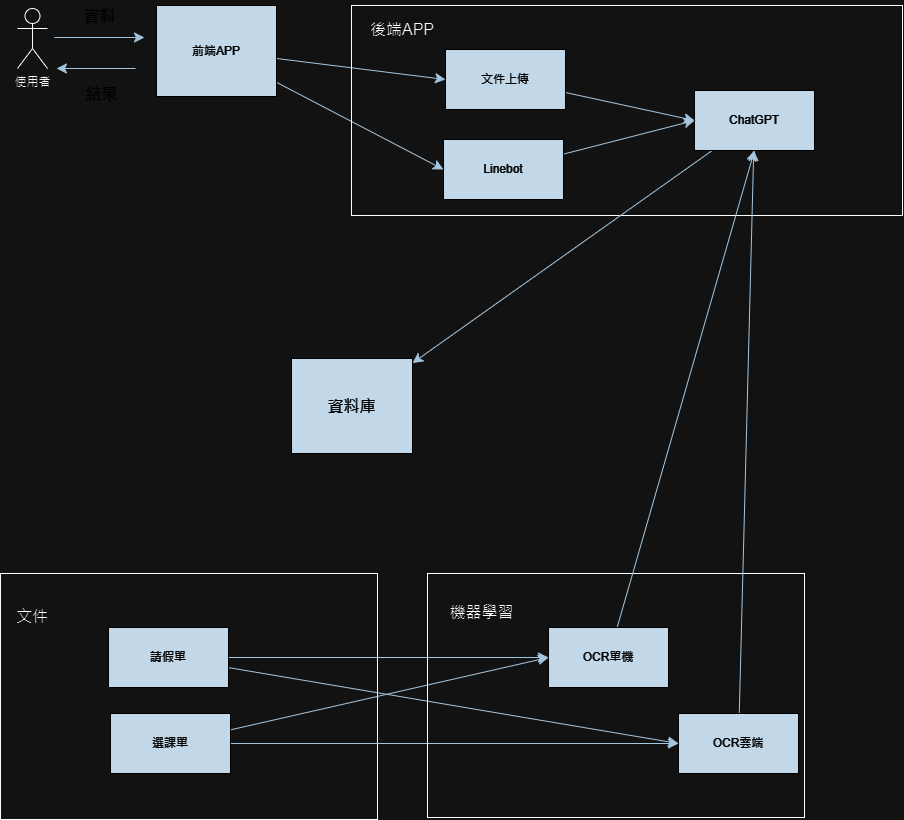

The diagram above was exported from draw.io. Its source (the exported page's mxGraphModel, read from the mxfile embedded in the PNG):
<mxGraphModel dx="2278" dy="951" grid="0" gridSize="10" guides="1" tooltips="1" connect="1" arrows="1" fold="1" page="0" pageScale="1" pageWidth="827" pageHeight="1169" math="0" shadow="0">
  <root>
    <mxCell id="0" />
    <mxCell id="1" parent="0" />
    <mxCell id="eep00UGD5MPq94WjnSFy-1" value="使用者" style="shape=umlActor;verticalLabelPosition=bottom;verticalAlign=top;html=1;outlineConnect=0;labelBackgroundColor=none;fillColor=none;" vertex="1" parent="1">
      <mxGeometry x="-140" y="24" width="30" height="60" as="geometry" />
    </mxCell>
    <mxCell id="gFJ0TfAk3hyOUmlYpgSj-19" style="edgeStyle=none;curved=1;rounded=0;orthogonalLoop=1;jettySize=auto;html=1;entryX=0;entryY=0.5;entryDx=0;entryDy=0;strokeColor=#23445D;fontSize=12;startSize=8;endSize=8;labelBackgroundColor=none;fontColor=default;" edge="1" parent="1" source="eep00UGD5MPq94WjnSFy-2" target="gFJ0TfAk3hyOUmlYpgSj-2">
      <mxGeometry relative="1" as="geometry" />
    </mxCell>
    <mxCell id="gFJ0TfAk3hyOUmlYpgSj-20" style="edgeStyle=none;curved=1;rounded=0;orthogonalLoop=1;jettySize=auto;html=1;entryX=0;entryY=0.5;entryDx=0;entryDy=0;strokeColor=#23445D;fontSize=12;startSize=8;endSize=8;labelBackgroundColor=none;fontColor=default;" edge="1" parent="1" source="eep00UGD5MPq94WjnSFy-2" target="gFJ0TfAk3hyOUmlYpgSj-3">
      <mxGeometry relative="1" as="geometry" />
    </mxCell>
    <mxCell id="eep00UGD5MPq94WjnSFy-2" value="前端APP" style="rounded=0;whiteSpace=wrap;html=1;labelBackgroundColor=none;fillColor=#182E3E;strokeColor=#FFFFFF;fontColor=#FFFFFF;" vertex="1" parent="1">
      <mxGeometry x="-1" y="21" width="120" height="91" as="geometry" />
    </mxCell>
    <mxCell id="eep00UGD5MPq94WjnSFy-4" value="" style="endArrow=classic;html=1;rounded=0;fontSize=12;startSize=8;endSize=8;curved=1;labelBackgroundColor=none;strokeColor=#23445D;fontColor=default;" edge="1" parent="1">
      <mxGeometry width="50" height="50" relative="1" as="geometry">
        <mxPoint x="-103" y="53" as="sourcePoint" />
        <mxPoint x="-13" y="53" as="targetPoint" />
      </mxGeometry>
    </mxCell>
    <mxCell id="eep00UGD5MPq94WjnSFy-5" value="" style="endArrow=classic;html=1;rounded=0;fontSize=12;startSize=8;endSize=8;curved=1;labelBackgroundColor=none;strokeColor=#23445D;fontColor=default;" edge="1" parent="1">
      <mxGeometry width="50" height="50" relative="1" as="geometry">
        <mxPoint x="-22" y="84" as="sourcePoint" />
        <mxPoint x="-101" y="84" as="targetPoint" />
      </mxGeometry>
    </mxCell>
    <mxCell id="eep00UGD5MPq94WjnSFy-6" value="資料" style="text;html=1;align=center;verticalAlign=middle;resizable=0;points=[];autosize=1;strokeColor=none;fillColor=none;fontSize=16;labelBackgroundColor=none;fontColor=#FFFFFF;" vertex="1" parent="1">
      <mxGeometry x="-83" y="16" width="50" height="31" as="geometry" />
    </mxCell>
    <mxCell id="eep00UGD5MPq94WjnSFy-7" value="結果" style="text;html=1;align=center;verticalAlign=middle;resizable=0;points=[];autosize=1;strokeColor=none;fillColor=none;fontSize=16;labelBackgroundColor=none;fontColor=#FFFFFF;" vertex="1" parent="1">
      <mxGeometry x="-81" y="94" width="50" height="31" as="geometry" />
    </mxCell>
    <mxCell id="eep00UGD5MPq94WjnSFy-8" value="" style="rounded=0;whiteSpace=wrap;html=1;labelBackgroundColor=none;fillColor=none;" vertex="1" parent="1">
      <mxGeometry x="194" y="21" width="551" height="210" as="geometry" />
    </mxCell>
    <mxCell id="gFJ0TfAk3hyOUmlYpgSj-1" value="後端APP" style="text;html=1;align=center;verticalAlign=middle;whiteSpace=wrap;rounded=0;fontSize=16;labelBackgroundColor=none;fontColor=#000000;" vertex="1" parent="1">
      <mxGeometry x="204" y="30" width="82" height="30" as="geometry" />
    </mxCell>
    <mxCell id="gFJ0TfAk3hyOUmlYpgSj-17" style="edgeStyle=none;curved=1;rounded=0;orthogonalLoop=1;jettySize=auto;html=1;entryX=0;entryY=0.5;entryDx=0;entryDy=0;fontSize=12;startSize=8;endSize=8;labelBackgroundColor=none;strokeColor=#23445D;fontColor=default;" edge="1" parent="1" source="gFJ0TfAk3hyOUmlYpgSj-2" target="gFJ0TfAk3hyOUmlYpgSj-4">
      <mxGeometry relative="1" as="geometry" />
    </mxCell>
    <mxCell id="gFJ0TfAk3hyOUmlYpgSj-2" value="文件上傳" style="rounded=0;whiteSpace=wrap;html=1;labelBackgroundColor=none;fillColor=#182E3E;strokeColor=#FFFFFF;fontColor=#FFFFFF;" vertex="1" parent="1">
      <mxGeometry x="288" y="65" width="120" height="60" as="geometry" />
    </mxCell>
    <mxCell id="gFJ0TfAk3hyOUmlYpgSj-18" style="edgeStyle=none;curved=1;rounded=0;orthogonalLoop=1;jettySize=auto;html=1;entryX=0;entryY=0.5;entryDx=0;entryDy=0;fontSize=12;startSize=8;endSize=8;labelBackgroundColor=none;strokeColor=#23445D;fontColor=default;" edge="1" parent="1" source="gFJ0TfAk3hyOUmlYpgSj-3" target="gFJ0TfAk3hyOUmlYpgSj-4">
      <mxGeometry relative="1" as="geometry" />
    </mxCell>
    <mxCell id="gFJ0TfAk3hyOUmlYpgSj-3" value="Linebot" style="rounded=0;whiteSpace=wrap;html=1;labelBackgroundColor=none;fillColor=#182E3E;strokeColor=#FFFFFF;fontColor=#FFFFFF;" vertex="1" parent="1">
      <mxGeometry x="286" y="155" width="120" height="60" as="geometry" />
    </mxCell>
    <mxCell id="gFJ0TfAk3hyOUmlYpgSj-27" style="edgeStyle=none;curved=1;rounded=0;orthogonalLoop=1;jettySize=auto;html=1;strokeColor=#23445D;fontSize=12;startSize=8;endSize=8;" edge="1" parent="1" source="gFJ0TfAk3hyOUmlYpgSj-4" target="gFJ0TfAk3hyOUmlYpgSj-14">
      <mxGeometry relative="1" as="geometry" />
    </mxCell>
    <mxCell id="gFJ0TfAk3hyOUmlYpgSj-4" value="ChatGPT" style="rounded=0;whiteSpace=wrap;html=1;labelBackgroundColor=none;fillColor=#182E3E;strokeColor=#FFFFFF;fontColor=#FFFFFF;" vertex="1" parent="1">
      <mxGeometry x="537" y="106" width="120" height="60" as="geometry" />
    </mxCell>
    <mxCell id="gFJ0TfAk3hyOUmlYpgSj-5" value="" style="rounded=0;whiteSpace=wrap;html=1;labelBackgroundColor=none;fillColor=none;" vertex="1" parent="1">
      <mxGeometry x="-157" y="589" width="377" height="246" as="geometry" />
    </mxCell>
    <mxCell id="gFJ0TfAk3hyOUmlYpgSj-6" value="文件" style="text;html=1;align=center;verticalAlign=middle;whiteSpace=wrap;rounded=0;fontSize=16;labelBackgroundColor=none;fontColor=#000000;" vertex="1" parent="1">
      <mxGeometry x="-155" y="617" width="60" height="30" as="geometry" />
    </mxCell>
    <mxCell id="gFJ0TfAk3hyOUmlYpgSj-21" style="edgeStyle=none;curved=1;rounded=0;orthogonalLoop=1;jettySize=auto;html=1;entryX=0;entryY=0.5;entryDx=0;entryDy=0;strokeColor=#23445D;fontSize=12;startSize=8;endSize=8;" edge="1" parent="1" source="gFJ0TfAk3hyOUmlYpgSj-7" target="gFJ0TfAk3hyOUmlYpgSj-12">
      <mxGeometry relative="1" as="geometry" />
    </mxCell>
    <mxCell id="gFJ0TfAk3hyOUmlYpgSj-22" style="edgeStyle=none;curved=1;rounded=0;orthogonalLoop=1;jettySize=auto;html=1;entryX=0;entryY=0.5;entryDx=0;entryDy=0;strokeColor=#23445D;fontSize=12;startSize=8;endSize=8;" edge="1" parent="1" source="gFJ0TfAk3hyOUmlYpgSj-7" target="gFJ0TfAk3hyOUmlYpgSj-13">
      <mxGeometry relative="1" as="geometry" />
    </mxCell>
    <mxCell id="gFJ0TfAk3hyOUmlYpgSj-7" value="請假單" style="rounded=0;whiteSpace=wrap;html=1;labelBackgroundColor=none;fillColor=#182E3E;strokeColor=#FFFFFF;fontColor=#FFFFFF;" vertex="1" parent="1">
      <mxGeometry x="-49" y="643" width="120" height="60" as="geometry" />
    </mxCell>
    <mxCell id="gFJ0TfAk3hyOUmlYpgSj-23" style="edgeStyle=none;curved=1;rounded=0;orthogonalLoop=1;jettySize=auto;html=1;entryX=0;entryY=0.5;entryDx=0;entryDy=0;strokeColor=#23445D;fontSize=12;startSize=8;endSize=8;" edge="1" parent="1" source="gFJ0TfAk3hyOUmlYpgSj-8" target="gFJ0TfAk3hyOUmlYpgSj-12">
      <mxGeometry relative="1" as="geometry" />
    </mxCell>
    <mxCell id="gFJ0TfAk3hyOUmlYpgSj-24" style="edgeStyle=none;curved=1;rounded=0;orthogonalLoop=1;jettySize=auto;html=1;entryX=0;entryY=0.5;entryDx=0;entryDy=0;strokeColor=#23445D;fontSize=12;startSize=8;endSize=8;" edge="1" parent="1" source="gFJ0TfAk3hyOUmlYpgSj-8" target="gFJ0TfAk3hyOUmlYpgSj-13">
      <mxGeometry relative="1" as="geometry" />
    </mxCell>
    <mxCell id="gFJ0TfAk3hyOUmlYpgSj-8" value="選課單" style="rounded=0;whiteSpace=wrap;html=1;labelBackgroundColor=none;fillColor=#182E3E;strokeColor=#FFFFFF;fontColor=#FFFFFF;" vertex="1" parent="1">
      <mxGeometry x="-47" y="729" width="120" height="60" as="geometry" />
    </mxCell>
    <mxCell id="gFJ0TfAk3hyOUmlYpgSj-10" value="" style="rounded=0;whiteSpace=wrap;html=1;labelBackgroundColor=none;fillColor=none;strokeColor=default;" vertex="1" parent="1">
      <mxGeometry x="270" y="589" width="377" height="244" as="geometry" />
    </mxCell>
    <mxCell id="gFJ0TfAk3hyOUmlYpgSj-11" value="機器學習" style="text;html=1;align=center;verticalAlign=middle;whiteSpace=wrap;rounded=0;fontSize=16;labelBackgroundColor=none;fontColor=#000000;" vertex="1" parent="1">
      <mxGeometry x="286" y="613" width="77" height="30" as="geometry" />
    </mxCell>
    <mxCell id="gFJ0TfAk3hyOUmlYpgSj-25" style="edgeStyle=none;curved=1;rounded=0;orthogonalLoop=1;jettySize=auto;html=1;entryX=0.5;entryY=1;entryDx=0;entryDy=0;strokeColor=#23445D;fontSize=12;startSize=8;endSize=8;" edge="1" parent="1" source="gFJ0TfAk3hyOUmlYpgSj-12" target="gFJ0TfAk3hyOUmlYpgSj-4">
      <mxGeometry relative="1" as="geometry" />
    </mxCell>
    <mxCell id="gFJ0TfAk3hyOUmlYpgSj-12" value="OCR單機" style="rounded=0;whiteSpace=wrap;html=1;labelBackgroundColor=none;fillColor=#182E3E;strokeColor=#FFFFFF;fontColor=#FFFFFF;" vertex="1" parent="1">
      <mxGeometry x="391" y="643" width="120" height="60" as="geometry" />
    </mxCell>
    <mxCell id="gFJ0TfAk3hyOUmlYpgSj-26" style="edgeStyle=none;curved=1;rounded=0;orthogonalLoop=1;jettySize=auto;html=1;strokeColor=#23445D;fontSize=12;startSize=8;endSize=8;" edge="1" parent="1" source="gFJ0TfAk3hyOUmlYpgSj-13" target="gFJ0TfAk3hyOUmlYpgSj-4">
      <mxGeometry relative="1" as="geometry" />
    </mxCell>
    <mxCell id="gFJ0TfAk3hyOUmlYpgSj-13" value="OCR雲端" style="rounded=0;whiteSpace=wrap;html=1;labelBackgroundColor=none;fillColor=#182E3E;strokeColor=#FFFFFF;fontColor=#FFFFFF;" vertex="1" parent="1">
      <mxGeometry x="521" y="729" width="120" height="60" as="geometry" />
    </mxCell>
    <mxCell id="gFJ0TfAk3hyOUmlYpgSj-14" value="&lt;font style=&quot;font-size: 16px;&quot;&gt;資料庫&lt;/font&gt;" style="rounded=0;whiteSpace=wrap;html=1;labelBackgroundColor=none;fillColor=#182E3E;strokeColor=#FFFFFF;fontColor=#FFFFFF;" vertex="1" parent="1">
      <mxGeometry x="134" y="374" width="121" height="95" as="geometry" />
    </mxCell>
  </root>
</mxGraphModel>